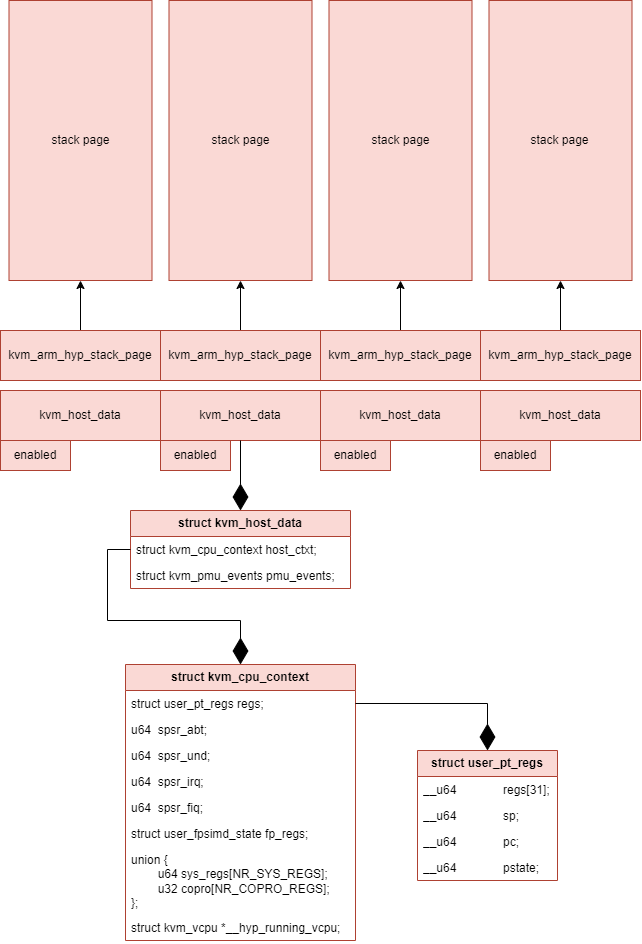

The diagram above was exported from draw.io. Its source (the exported page's mxGraphModel, read from the mxfile embedded in the PNG):
<mxGraphModel dx="1103" dy="643" grid="1" gridSize="10" guides="1" tooltips="1" connect="1" arrows="1" fold="1" page="1" pageScale="1" pageWidth="827" pageHeight="1169" math="0" shadow="0">
  <root>
    <mxCell id="0" />
    <mxCell id="1" parent="0" />
    <mxCell id="Qpj3g69Xq6QlqWdkagDb-1" value="&lt;b&gt;struct kvm_host_data&lt;/b&gt;" style="swimlane;fontStyle=0;childLayout=stackLayout;horizontal=1;startSize=26;fillColor=#fad9d5;horizontalStack=0;resizeParent=1;resizeParentMax=0;resizeLast=0;collapsible=1;marginBottom=0;whiteSpace=wrap;html=1;strokeColor=#ae4132;" vertex="1" parent="1">
      <mxGeometry x="223" y="600" width="220" height="78" as="geometry" />
    </mxCell>
    <mxCell id="Qpj3g69Xq6QlqWdkagDb-2" value="struct kvm_cpu_context host_ctxt;" style="text;strokeColor=none;fillColor=none;align=left;verticalAlign=top;spacingLeft=4;spacingRight=4;overflow=hidden;rotatable=0;points=[[0,0.5],[1,0.5]];portConstraint=eastwest;whiteSpace=wrap;html=1;" vertex="1" parent="Qpj3g69Xq6QlqWdkagDb-1">
      <mxGeometry y="26" width="220" height="26" as="geometry" />
    </mxCell>
    <mxCell id="Qpj3g69Xq6QlqWdkagDb-3" value="struct kvm_pmu_events pmu_events;" style="text;strokeColor=none;fillColor=none;align=left;verticalAlign=top;spacingLeft=4;spacingRight=4;overflow=hidden;rotatable=0;points=[[0,0.5],[1,0.5]];portConstraint=eastwest;whiteSpace=wrap;html=1;" vertex="1" parent="Qpj3g69Xq6QlqWdkagDb-1">
      <mxGeometry y="52" width="220" height="26" as="geometry" />
    </mxCell>
    <mxCell id="Qpj3g69Xq6QlqWdkagDb-4" value="kvm_host_data" style="html=1;whiteSpace=wrap;fillColor=#fad9d5;strokeColor=#ae4132;" vertex="1" parent="1">
      <mxGeometry x="93" y="480" width="160" height="50" as="geometry" />
    </mxCell>
    <mxCell id="Qpj3g69Xq6QlqWdkagDb-5" value="kvm_host_data" style="html=1;whiteSpace=wrap;fillColor=#fad9d5;strokeColor=#ae4132;" vertex="1" parent="1">
      <mxGeometry x="253" y="480" width="160" height="50" as="geometry" />
    </mxCell>
    <mxCell id="Qpj3g69Xq6QlqWdkagDb-6" value="kvm_host_data" style="html=1;whiteSpace=wrap;fillColor=#fad9d5;strokeColor=#ae4132;" vertex="1" parent="1">
      <mxGeometry x="413" y="480" width="160" height="50" as="geometry" />
    </mxCell>
    <mxCell id="Qpj3g69Xq6QlqWdkagDb-7" value="kvm_host_data" style="html=1;whiteSpace=wrap;fillColor=#fad9d5;strokeColor=#ae4132;" vertex="1" parent="1">
      <mxGeometry x="573" y="480" width="160" height="50" as="geometry" />
    </mxCell>
    <mxCell id="Qpj3g69Xq6QlqWdkagDb-8" value="" style="endArrow=diamondThin;endFill=1;endSize=24;html=1;rounded=0;exitX=0.5;exitY=1;exitDx=0;exitDy=0;entryX=0.5;entryY=0;entryDx=0;entryDy=0;edgeStyle=orthogonalEdgeStyle;" edge="1" parent="1" source="Qpj3g69Xq6QlqWdkagDb-5" target="Qpj3g69Xq6QlqWdkagDb-1">
      <mxGeometry width="160" relative="1" as="geometry">
        <mxPoint x="583" y="700" as="sourcePoint" />
        <mxPoint x="743" y="700" as="targetPoint" />
      </mxGeometry>
    </mxCell>
    <mxCell id="Qpj3g69Xq6QlqWdkagDb-9" value="&lt;b&gt;struct kvm_cpu_context&lt;/b&gt;" style="swimlane;fontStyle=0;childLayout=stackLayout;horizontal=1;startSize=26;fillColor=#fad9d5;horizontalStack=0;resizeParent=1;resizeParentMax=0;resizeLast=0;collapsible=1;marginBottom=0;whiteSpace=wrap;html=1;strokeColor=#ae4132;" vertex="1" parent="1">
      <mxGeometry x="218" y="754" width="230" height="276" as="geometry" />
    </mxCell>
    <mxCell id="Qpj3g69Xq6QlqWdkagDb-10" value="struct user_pt_regs regs;" style="text;strokeColor=none;fillColor=none;align=left;verticalAlign=top;spacingLeft=4;spacingRight=4;overflow=hidden;rotatable=0;points=[[0,0.5],[1,0.5]];portConstraint=eastwest;whiteSpace=wrap;html=1;" vertex="1" parent="Qpj3g69Xq6QlqWdkagDb-9">
      <mxGeometry y="26" width="230" height="26" as="geometry" />
    </mxCell>
    <mxCell id="Qpj3g69Xq6QlqWdkagDb-11" value="u64&lt;span style=&quot;white-space:pre&quot;&gt;&#09;&lt;/span&gt;spsr_abt;" style="text;strokeColor=none;fillColor=none;align=left;verticalAlign=top;spacingLeft=4;spacingRight=4;overflow=hidden;rotatable=0;points=[[0,0.5],[1,0.5]];portConstraint=eastwest;whiteSpace=wrap;html=1;" vertex="1" parent="Qpj3g69Xq6QlqWdkagDb-9">
      <mxGeometry y="52" width="230" height="26" as="geometry" />
    </mxCell>
    <mxCell id="Qpj3g69Xq6QlqWdkagDb-12" value="u64&lt;span style=&quot;white-space:pre&quot;&gt;&#09;&lt;/span&gt;spsr_und;" style="text;strokeColor=none;fillColor=none;align=left;verticalAlign=top;spacingLeft=4;spacingRight=4;overflow=hidden;rotatable=0;points=[[0,0.5],[1,0.5]];portConstraint=eastwest;whiteSpace=wrap;html=1;" vertex="1" parent="Qpj3g69Xq6QlqWdkagDb-9">
      <mxGeometry y="78" width="230" height="26" as="geometry" />
    </mxCell>
    <mxCell id="Qpj3g69Xq6QlqWdkagDb-13" value="u64&lt;span style=&quot;white-space:pre&quot;&gt;&#09;&lt;/span&gt;spsr_irq;" style="text;strokeColor=none;fillColor=none;align=left;verticalAlign=top;spacingLeft=4;spacingRight=4;overflow=hidden;rotatable=0;points=[[0,0.5],[1,0.5]];portConstraint=eastwest;whiteSpace=wrap;html=1;" vertex="1" parent="Qpj3g69Xq6QlqWdkagDb-9">
      <mxGeometry y="104" width="230" height="26" as="geometry" />
    </mxCell>
    <mxCell id="Qpj3g69Xq6QlqWdkagDb-14" value="u64&lt;span style=&quot;white-space:pre&quot;&gt;&#09;&lt;/span&gt;spsr_fiq;" style="text;strokeColor=none;fillColor=none;align=left;verticalAlign=top;spacingLeft=4;spacingRight=4;overflow=hidden;rotatable=0;points=[[0,0.5],[1,0.5]];portConstraint=eastwest;whiteSpace=wrap;html=1;" vertex="1" parent="Qpj3g69Xq6QlqWdkagDb-9">
      <mxGeometry y="130" width="230" height="26" as="geometry" />
    </mxCell>
    <mxCell id="Qpj3g69Xq6QlqWdkagDb-15" value="struct user_fpsimd_state fp_regs;" style="text;strokeColor=none;fillColor=none;align=left;verticalAlign=top;spacingLeft=4;spacingRight=4;overflow=hidden;rotatable=0;points=[[0,0.5],[1,0.5]];portConstraint=eastwest;whiteSpace=wrap;html=1;" vertex="1" parent="Qpj3g69Xq6QlqWdkagDb-9">
      <mxGeometry y="156" width="230" height="26" as="geometry" />
    </mxCell>
    <mxCell id="Qpj3g69Xq6QlqWdkagDb-16" value="&lt;div&gt;union {&lt;/div&gt;&lt;div&gt;&lt;span style=&quot;white-space: normal;&quot;&gt;&lt;span style=&quot;white-space: pre;&quot;&gt;&#09;&lt;/span&gt;u64 sys_regs[NR_SYS_REGS];&lt;/span&gt;&lt;/div&gt;&lt;div&gt;&lt;span style=&quot;white-space: normal;&quot;&gt;&lt;span style=&quot;white-space:pre&quot;&gt;&#09;&lt;/span&gt;u32 copro[NR_COPRO_REGS];&lt;/span&gt;&lt;/div&gt;&lt;div&gt;&lt;span style=&quot;white-space: normal;&quot;&gt;};&lt;/span&gt;&lt;/div&gt;" style="text;strokeColor=none;fillColor=none;align=left;verticalAlign=top;spacingLeft=4;spacingRight=4;overflow=hidden;rotatable=0;points=[[0,0.5],[1,0.5]];portConstraint=eastwest;whiteSpace=wrap;html=1;" vertex="1" parent="Qpj3g69Xq6QlqWdkagDb-9">
      <mxGeometry y="182" width="230" height="68" as="geometry" />
    </mxCell>
    <mxCell id="Qpj3g69Xq6QlqWdkagDb-17" value="struct kvm_vcpu *__hyp_running_vcpu;" style="text;strokeColor=none;fillColor=none;align=left;verticalAlign=top;spacingLeft=4;spacingRight=4;overflow=hidden;rotatable=0;points=[[0,0.5],[1,0.5]];portConstraint=eastwest;whiteSpace=wrap;html=1;" vertex="1" parent="Qpj3g69Xq6QlqWdkagDb-9">
      <mxGeometry y="250" width="230" height="26" as="geometry" />
    </mxCell>
    <mxCell id="Qpj3g69Xq6QlqWdkagDb-18" value="" style="endArrow=diamondThin;endFill=1;endSize=24;html=1;rounded=0;exitX=0;exitY=0.5;exitDx=0;exitDy=0;entryX=0.5;entryY=0;entryDx=0;entryDy=0;edgeStyle=orthogonalEdgeStyle;" edge="1" parent="1" source="Qpj3g69Xq6QlqWdkagDb-2" target="Qpj3g69Xq6QlqWdkagDb-9">
      <mxGeometry width="160" relative="1" as="geometry">
        <mxPoint x="589.93" y="740" as="sourcePoint" />
        <mxPoint x="749.9300000000001" y="740" as="targetPoint" />
        <Array as="points">
          <mxPoint x="200" y="639" />
          <mxPoint x="200" y="710" />
          <mxPoint x="333" y="710" />
        </Array>
      </mxGeometry>
    </mxCell>
    <mxCell id="Qpj3g69Xq6QlqWdkagDb-19" style="edgeStyle=orthogonalEdgeStyle;rounded=0;orthogonalLoop=1;jettySize=auto;html=1;entryX=0.5;entryY=1;entryDx=0;entryDy=0;" edge="1" parent="1" source="Qpj3g69Xq6QlqWdkagDb-20" target="Qpj3g69Xq6QlqWdkagDb-27">
      <mxGeometry relative="1" as="geometry" />
    </mxCell>
    <mxCell id="Qpj3g69Xq6QlqWdkagDb-20" value="kvm_arm_hyp_stack_page" style="html=1;whiteSpace=wrap;fillColor=#fad9d5;strokeColor=#ae4132;" vertex="1" parent="1">
      <mxGeometry x="93" y="420" width="160" height="50" as="geometry" />
    </mxCell>
    <mxCell id="Qpj3g69Xq6QlqWdkagDb-21" style="edgeStyle=orthogonalEdgeStyle;rounded=0;orthogonalLoop=1;jettySize=auto;html=1;entryX=0.5;entryY=1;entryDx=0;entryDy=0;" edge="1" parent="1" source="Qpj3g69Xq6QlqWdkagDb-22" target="Qpj3g69Xq6QlqWdkagDb-28">
      <mxGeometry relative="1" as="geometry" />
    </mxCell>
    <mxCell id="Qpj3g69Xq6QlqWdkagDb-22" value="kvm_arm_hyp_stack_page" style="html=1;whiteSpace=wrap;fillColor=#fad9d5;strokeColor=#ae4132;" vertex="1" parent="1">
      <mxGeometry x="253" y="420" width="160" height="50" as="geometry" />
    </mxCell>
    <mxCell id="Qpj3g69Xq6QlqWdkagDb-23" style="edgeStyle=orthogonalEdgeStyle;rounded=0;orthogonalLoop=1;jettySize=auto;html=1;entryX=0.5;entryY=1;entryDx=0;entryDy=0;" edge="1" parent="1" source="Qpj3g69Xq6QlqWdkagDb-24" target="Qpj3g69Xq6QlqWdkagDb-29">
      <mxGeometry relative="1" as="geometry" />
    </mxCell>
    <mxCell id="Qpj3g69Xq6QlqWdkagDb-24" value="kvm_arm_hyp_stack_page" style="html=1;whiteSpace=wrap;fillColor=#fad9d5;strokeColor=#ae4132;" vertex="1" parent="1">
      <mxGeometry x="413" y="420" width="160" height="50" as="geometry" />
    </mxCell>
    <mxCell id="Qpj3g69Xq6QlqWdkagDb-25" style="edgeStyle=orthogonalEdgeStyle;rounded=0;orthogonalLoop=1;jettySize=auto;html=1;entryX=0.5;entryY=1;entryDx=0;entryDy=0;" edge="1" parent="1" source="Qpj3g69Xq6QlqWdkagDb-26" target="Qpj3g69Xq6QlqWdkagDb-30">
      <mxGeometry relative="1" as="geometry" />
    </mxCell>
    <mxCell id="Qpj3g69Xq6QlqWdkagDb-26" value="kvm_arm_hyp_stack_page" style="html=1;whiteSpace=wrap;fillColor=#fad9d5;strokeColor=#ae4132;" vertex="1" parent="1">
      <mxGeometry x="573" y="420" width="160" height="50" as="geometry" />
    </mxCell>
    <mxCell id="Qpj3g69Xq6QlqWdkagDb-27" value="stack page" style="rounded=0;whiteSpace=wrap;html=1;fillColor=#fad9d5;strokeColor=#ae4132;" vertex="1" parent="1">
      <mxGeometry x="101.5" y="90" width="143" height="280" as="geometry" />
    </mxCell>
    <mxCell id="Qpj3g69Xq6QlqWdkagDb-28" value="stack page" style="rounded=0;whiteSpace=wrap;html=1;fillColor=#fad9d5;strokeColor=#ae4132;" vertex="1" parent="1">
      <mxGeometry x="261.5" y="90" width="143" height="280" as="geometry" />
    </mxCell>
    <mxCell id="Qpj3g69Xq6QlqWdkagDb-29" value="stack page" style="rounded=0;whiteSpace=wrap;html=1;fillColor=#fad9d5;strokeColor=#ae4132;" vertex="1" parent="1">
      <mxGeometry x="421.5" y="90" width="143" height="280" as="geometry" />
    </mxCell>
    <mxCell id="Qpj3g69Xq6QlqWdkagDb-30" value="stack page" style="rounded=0;whiteSpace=wrap;html=1;fillColor=#fad9d5;strokeColor=#ae4132;" vertex="1" parent="1">
      <mxGeometry x="581.5" y="90" width="143" height="280" as="geometry" />
    </mxCell>
    <mxCell id="Qpj3g69Xq6QlqWdkagDb-31" value="&lt;b&gt;struct user_pt_regs&lt;/b&gt;" style="swimlane;fontStyle=0;childLayout=stackLayout;horizontal=1;startSize=26;fillColor=#fad9d5;horizontalStack=0;resizeParent=1;resizeParentMax=0;resizeLast=0;collapsible=1;marginBottom=0;whiteSpace=wrap;html=1;strokeColor=#ae4132;" vertex="1" parent="1">
      <mxGeometry x="510" y="840" width="140" height="130" as="geometry" />
    </mxCell>
    <mxCell id="Qpj3g69Xq6QlqWdkagDb-32" value="__u64&lt;span style=&quot;white-space:pre&quot;&gt;&#09;&#09;&lt;/span&gt;regs[31];" style="text;strokeColor=none;fillColor=none;align=left;verticalAlign=top;spacingLeft=4;spacingRight=4;overflow=hidden;rotatable=0;points=[[0,0.5],[1,0.5]];portConstraint=eastwest;whiteSpace=wrap;html=1;" vertex="1" parent="Qpj3g69Xq6QlqWdkagDb-31">
      <mxGeometry y="26" width="140" height="26" as="geometry" />
    </mxCell>
    <mxCell id="Qpj3g69Xq6QlqWdkagDb-33" value="__u64&lt;span style=&quot;white-space:pre&quot;&gt;&#09;&#09;&lt;/span&gt;sp;" style="text;strokeColor=none;fillColor=none;align=left;verticalAlign=top;spacingLeft=4;spacingRight=4;overflow=hidden;rotatable=0;points=[[0,0.5],[1,0.5]];portConstraint=eastwest;whiteSpace=wrap;html=1;" vertex="1" parent="Qpj3g69Xq6QlqWdkagDb-31">
      <mxGeometry y="52" width="140" height="26" as="geometry" />
    </mxCell>
    <mxCell id="Qpj3g69Xq6QlqWdkagDb-34" value="__u64&lt;span style=&quot;white-space:pre&quot;&gt;&#09;&#09;&lt;/span&gt;pc;" style="text;strokeColor=none;fillColor=none;align=left;verticalAlign=top;spacingLeft=4;spacingRight=4;overflow=hidden;rotatable=0;points=[[0,0.5],[1,0.5]];portConstraint=eastwest;whiteSpace=wrap;html=1;" vertex="1" parent="Qpj3g69Xq6QlqWdkagDb-31">
      <mxGeometry y="78" width="140" height="26" as="geometry" />
    </mxCell>
    <mxCell id="Qpj3g69Xq6QlqWdkagDb-36" value="__u64&lt;span style=&quot;white-space:pre&quot;&gt;&#09;&#09;&lt;/span&gt;pstate;" style="text;strokeColor=none;fillColor=none;align=left;verticalAlign=top;spacingLeft=4;spacingRight=4;overflow=hidden;rotatable=0;points=[[0,0.5],[1,0.5]];portConstraint=eastwest;whiteSpace=wrap;html=1;" vertex="1" parent="Qpj3g69Xq6QlqWdkagDb-31">
      <mxGeometry y="104" width="140" height="26" as="geometry" />
    </mxCell>
    <mxCell id="Qpj3g69Xq6QlqWdkagDb-35" value="" style="endArrow=diamondThin;endFill=1;endSize=24;html=1;rounded=0;exitX=1;exitY=0.5;exitDx=0;exitDy=0;entryX=0.5;entryY=0;entryDx=0;entryDy=0;edgeStyle=orthogonalEdgeStyle;" edge="1" parent="1" source="Qpj3g69Xq6QlqWdkagDb-10" target="Qpj3g69Xq6QlqWdkagDb-31">
      <mxGeometry width="160" relative="1" as="geometry">
        <mxPoint x="380" y="680" as="sourcePoint" />
        <mxPoint x="540" y="680" as="targetPoint" />
      </mxGeometry>
    </mxCell>
    <mxCell id="Qpj3g69Xq6QlqWdkagDb-42" value="enabled" style="html=1;whiteSpace=wrap;fillColor=#fad9d5;strokeColor=#ae4132;" vertex="1" parent="1">
      <mxGeometry x="93" y="530" width="70" height="30" as="geometry" />
    </mxCell>
    <mxCell id="Qpj3g69Xq6QlqWdkagDb-51" value="enabled" style="html=1;whiteSpace=wrap;fillColor=#fad9d5;strokeColor=#ae4132;" vertex="1" parent="1">
      <mxGeometry x="253" y="530" width="70" height="30" as="geometry" />
    </mxCell>
    <mxCell id="Qpj3g69Xq6QlqWdkagDb-52" value="enabled" style="html=1;whiteSpace=wrap;fillColor=#fad9d5;strokeColor=#ae4132;" vertex="1" parent="1">
      <mxGeometry x="413" y="530" width="70" height="30" as="geometry" />
    </mxCell>
    <mxCell id="Qpj3g69Xq6QlqWdkagDb-53" value="enabled" style="html=1;whiteSpace=wrap;fillColor=#fad9d5;strokeColor=#ae4132;" vertex="1" parent="1">
      <mxGeometry x="573" y="530" width="70" height="30" as="geometry" />
    </mxCell>
  </root>
</mxGraphModel>